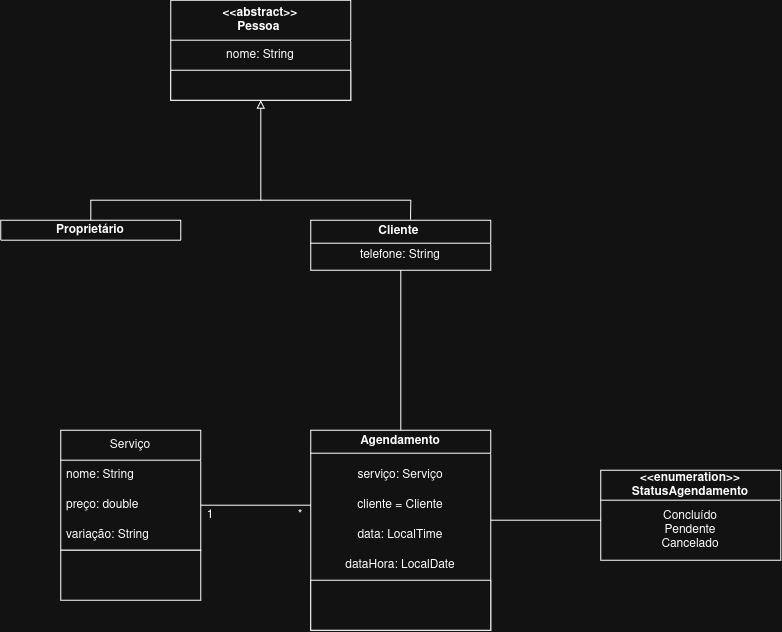

The diagram above was exported from draw.io. Its source (the exported page's mxGraphModel, read from the mxfile embedded in the PNG):
<mxGraphModel dx="1144" dy="643" grid="1" gridSize="10" guides="1" tooltips="1" connect="1" arrows="1" fold="1" page="1" pageScale="1" pageWidth="850" pageHeight="1100" math="0" shadow="0">
  <root>
    <mxCell id="0" />
    <mxCell id="1" parent="0" />
    <mxCell id="BqScw1RkbEQ5eOmVIO7B-9" parent="1" style="swimlane;fontStyle=0;childLayout=stackLayout;horizontal=1;startSize=30;horizontalStack=0;resizeParent=1;resizeParentMax=0;resizeLast=0;collapsible=1;marginBottom=0;whiteSpace=wrap;html=1;" value="Serviço" vertex="1">
      <mxGeometry height="120" width="140" x="80" y="540" as="geometry" />
    </mxCell>
    <mxCell id="BqScw1RkbEQ5eOmVIO7B-10" parent="BqScw1RkbEQ5eOmVIO7B-9" style="text;strokeColor=none;fillColor=none;align=left;verticalAlign=middle;spacingLeft=4;spacingRight=4;overflow=hidden;points=[[0,0.5],[1,0.5]];portConstraint=eastwest;rotatable=0;whiteSpace=wrap;html=1;" value="nome: String" vertex="1">
      <mxGeometry height="30" width="140" y="30" as="geometry" />
    </mxCell>
    <mxCell id="BqScw1RkbEQ5eOmVIO7B-11" parent="BqScw1RkbEQ5eOmVIO7B-9" style="text;strokeColor=none;fillColor=none;align=left;verticalAlign=middle;spacingLeft=4;spacingRight=4;overflow=hidden;points=[[0,0.5],[1,0.5]];portConstraint=eastwest;rotatable=0;whiteSpace=wrap;html=1;" value="preço: double" vertex="1">
      <mxGeometry height="30" width="140" y="60" as="geometry" />
    </mxCell>
    <mxCell id="BqScw1RkbEQ5eOmVIO7B-12" parent="BqScw1RkbEQ5eOmVIO7B-9" style="text;strokeColor=none;fillColor=none;align=left;verticalAlign=middle;spacingLeft=4;spacingRight=4;overflow=hidden;points=[[0,0.5],[1,0.5]];portConstraint=eastwest;rotatable=0;whiteSpace=wrap;html=1;" value="variação: String" vertex="1">
      <mxGeometry height="30" width="140" y="90" as="geometry" />
    </mxCell>
    <mxCell id="BqScw1RkbEQ5eOmVIO7B-14" parent="1" style="rounded=0;whiteSpace=wrap;html=1;" value="" vertex="1">
      <mxGeometry height="50" width="140" x="80" y="660" as="geometry" />
    </mxCell>
    <mxCell id="BqScw1RkbEQ5eOmVIO7B-22" edge="1" parent="1" source="BqScw1RkbEQ5eOmVIO7B-11" style="endArrow=none;html=1;rounded=0;exitX=1;exitY=0.5;exitDx=0;exitDy=0;entryX=0;entryY=0.5;entryDx=0;entryDy=0;" value="">
      <mxGeometry height="50" relative="1" width="50" as="geometry">
        <mxPoint x="260" y="800" as="sourcePoint" />
        <mxPoint x="330" y="615" as="targetPoint" />
      </mxGeometry>
    </mxCell>
    <mxCell id="BqScw1RkbEQ5eOmVIO7B-23" parent="1" style="text;html=1;whiteSpace=wrap;strokeColor=none;fillColor=none;align=center;verticalAlign=middle;rounded=0;" value="*" vertex="1">
      <mxGeometry height="30" width="40" x="300" y="610" as="geometry" />
    </mxCell>
    <mxCell id="BqScw1RkbEQ5eOmVIO7B-24" parent="1" style="text;html=1;whiteSpace=wrap;strokeColor=none;fillColor=none;align=center;verticalAlign=middle;rounded=0;" value="1" vertex="1">
      <mxGeometry height="30" width="40" x="210" y="610" as="geometry" />
    </mxCell>
    <mxCell id="BqScw1RkbEQ5eOmVIO7B-37" parent="1" style="swimlane;whiteSpace=wrap;html=1;" value="Agendamento" vertex="1">
      <mxGeometry height="200" width="180" x="330" y="540" as="geometry" />
    </mxCell>
    <mxCell id="BqScw1RkbEQ5eOmVIO7B-38" parent="BqScw1RkbEQ5eOmVIO7B-37" style="text;html=1;whiteSpace=wrap;strokeColor=none;fillColor=none;align=center;verticalAlign=middle;rounded=0;" value="serviço: Serviço" vertex="1">
      <mxGeometry height="30" width="180" y="30" as="geometry" />
    </mxCell>
    <mxCell id="BqScw1RkbEQ5eOmVIO7B-39" parent="BqScw1RkbEQ5eOmVIO7B-37" style="text;html=1;whiteSpace=wrap;strokeColor=none;fillColor=none;align=center;verticalAlign=middle;rounded=0;" value="cliente = Cliente" vertex="1">
      <mxGeometry height="30" width="180" y="60" as="geometry" />
    </mxCell>
    <mxCell id="BqScw1RkbEQ5eOmVIO7B-44" parent="BqScw1RkbEQ5eOmVIO7B-37" style="text;html=1;whiteSpace=wrap;strokeColor=none;fillColor=none;align=center;verticalAlign=middle;rounded=0;" value="data: LocalTime" vertex="1">
      <mxGeometry height="30" width="180" y="90" as="geometry" />
    </mxCell>
    <mxCell id="BqScw1RkbEQ5eOmVIO7B-45" parent="BqScw1RkbEQ5eOmVIO7B-37" style="text;html=1;whiteSpace=wrap;strokeColor=none;fillColor=none;align=center;verticalAlign=middle;rounded=0;" value="dataHora: LocalDate" vertex="1">
      <mxGeometry height="30" width="180" y="120" as="geometry" />
    </mxCell>
    <mxCell id="BqScw1RkbEQ5eOmVIO7B-46" parent="BqScw1RkbEQ5eOmVIO7B-37" style="rounded=0;whiteSpace=wrap;html=1;" value="" vertex="1">
      <mxGeometry height="50" width="180" y="150" as="geometry" />
    </mxCell>
    <mxCell id="BqScw1RkbEQ5eOmVIO7B-50" parent="1" style="swimlane;whiteSpace=wrap;html=1;startSize=40;" value="&amp;lt;&amp;lt;abstract&amp;gt;&amp;gt;&lt;br&gt;Pessoa&amp;nbsp;" vertex="1">
      <mxGeometry height="100" width="180" x="190" y="110" as="geometry" />
    </mxCell>
    <mxCell id="BqScw1RkbEQ5eOmVIO7B-55" parent="BqScw1RkbEQ5eOmVIO7B-50" style="rounded=0;whiteSpace=wrap;html=1;" value="" vertex="1">
      <mxGeometry height="30" width="180" y="70" as="geometry" />
    </mxCell>
    <mxCell id="BqScw1RkbEQ5eOmVIO7B-68" parent="BqScw1RkbEQ5eOmVIO7B-50" style="text;html=1;whiteSpace=wrap;strokeColor=none;fillColor=none;align=center;verticalAlign=middle;rounded=0;" value="nome: String" vertex="1">
      <mxGeometry height="30" width="180" y="40" as="geometry" />
    </mxCell>
    <mxCell id="BqScw1RkbEQ5eOmVIO7B-56" parent="1" style="swimlane;whiteSpace=wrap;html=1;" value="Cliente&amp;nbsp;" vertex="1">
      <mxGeometry height="50" width="180" x="330" y="330" as="geometry" />
    </mxCell>
    <mxCell id="BqScw1RkbEQ5eOmVIO7B-70" parent="BqScw1RkbEQ5eOmVIO7B-56" style="text;html=1;whiteSpace=wrap;strokeColor=none;fillColor=none;align=center;verticalAlign=middle;rounded=0;" value="telefone: String" vertex="1">
      <mxGeometry height="30" width="180" y="20" as="geometry" />
    </mxCell>
    <mxCell id="BqScw1RkbEQ5eOmVIO7B-58" parent="1" style="swimlane;whiteSpace=wrap;html=1;" value="Proprietário" vertex="1">
      <mxGeometry height="20" width="180" x="20" y="330" as="geometry" />
    </mxCell>
    <mxCell id="BqScw1RkbEQ5eOmVIO7B-62" edge="1" parent="1" source="BqScw1RkbEQ5eOmVIO7B-37" style="endArrow=none;html=1;rounded=0;exitX=0.5;exitY=0;exitDx=0;exitDy=0;" value="">
      <mxGeometry height="50" relative="1" width="50" as="geometry">
        <mxPoint x="360" y="420" as="sourcePoint" />
        <mxPoint x="420" y="380" as="targetPoint" />
      </mxGeometry>
    </mxCell>
    <mxCell id="BqScw1RkbEQ5eOmVIO7B-63" edge="1" parent="1" style="endArrow=block;html=1;rounded=0;entryX=0.5;entryY=1;entryDx=0;entryDy=0;endFill=0;" target="BqScw1RkbEQ5eOmVIO7B-50" value="">
      <mxGeometry height="50" relative="1" width="50" as="geometry">
        <mxPoint x="280" y="310" as="sourcePoint" />
        <mxPoint x="290" y="290" as="targetPoint" />
      </mxGeometry>
    </mxCell>
    <mxCell id="BqScw1RkbEQ5eOmVIO7B-64" edge="1" parent="1" style="endArrow=none;html=1;rounded=0;" value="">
      <mxGeometry height="50" relative="1" width="50" as="geometry">
        <mxPoint x="430" y="310" as="sourcePoint" />
        <mxPoint x="280" y="310" as="targetPoint" />
      </mxGeometry>
    </mxCell>
    <mxCell id="BqScw1RkbEQ5eOmVIO7B-65" edge="1" parent="1" style="endArrow=none;html=1;rounded=0;" value="">
      <mxGeometry height="50" relative="1" width="50" as="geometry">
        <mxPoint x="280" y="310" as="sourcePoint" />
        <mxPoint x="110" y="310" as="targetPoint" />
      </mxGeometry>
    </mxCell>
    <mxCell id="BqScw1RkbEQ5eOmVIO7B-66" edge="1" parent="1" source="BqScw1RkbEQ5eOmVIO7B-58" style="endArrow=none;html=1;rounded=0;exitX=0.5;exitY=0;exitDx=0;exitDy=0;" value="">
      <mxGeometry height="50" relative="1" width="50" as="geometry">
        <mxPoint x="360" y="490" as="sourcePoint" />
        <mxPoint x="110" y="310" as="targetPoint" />
      </mxGeometry>
    </mxCell>
    <mxCell id="BqScw1RkbEQ5eOmVIO7B-67" edge="1" parent="1" source="BqScw1RkbEQ5eOmVIO7B-56" style="endArrow=none;html=1;rounded=0;exitX=0.554;exitY=-0.011;exitDx=0;exitDy=0;exitPerimeter=0;" value="">
      <mxGeometry height="50" relative="1" width="50" as="geometry">
        <mxPoint x="360" y="490" as="sourcePoint" />
        <mxPoint x="430" y="310" as="targetPoint" />
      </mxGeometry>
    </mxCell>
    <mxCell id="BqScw1RkbEQ5eOmVIO7B-72" parent="1" style="swimlane;whiteSpace=wrap;html=1;startSize=30;" value="&lt;div&gt;&amp;lt;&amp;lt;enumeration&amp;gt;&amp;gt;&lt;/div&gt;&lt;div&gt;StatusAgendamento&lt;/div&gt;" vertex="1">
      <mxGeometry height="90" width="180" x="620" y="580" as="geometry" />
    </mxCell>
    <mxCell id="BqScw1RkbEQ5eOmVIO7B-73" parent="BqScw1RkbEQ5eOmVIO7B-72" style="text;html=1;whiteSpace=wrap;strokeColor=none;fillColor=none;align=center;verticalAlign=middle;rounded=0;" value="Concluído&lt;br&gt;Pendente&lt;br&gt;Cancelado" vertex="1">
      <mxGeometry height="60" width="180" y="30" as="geometry" />
    </mxCell>
    <mxCell id="BqScw1RkbEQ5eOmVIO7B-74" edge="1" parent="1" style="endArrow=none;html=1;rounded=0;exitX=1;exitY=0.5;exitDx=0;exitDy=0;entryX=0;entryY=0.5;entryDx=0;entryDy=0;" value="">
      <mxGeometry height="50" relative="1" width="50" as="geometry">
        <mxPoint x="510" y="630" as="sourcePoint" />
        <mxPoint x="620" y="630" as="targetPoint" />
      </mxGeometry>
    </mxCell>
  </root>
</mxGraphModel>